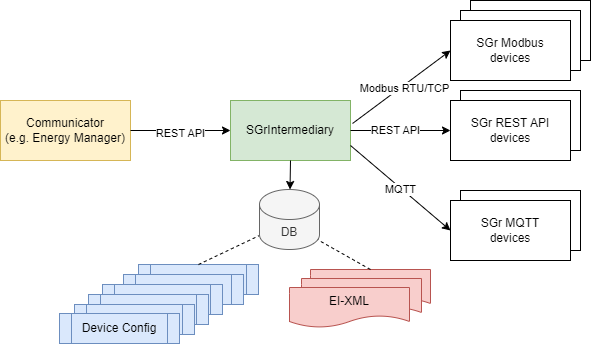

The diagram above was exported from draw.io. Its source (the exported page's mxGraphModel, read from the mxfile embedded in the PNG):
<mxGraphModel dx="1102" dy="892" grid="1" gridSize="10" guides="1" tooltips="1" connect="1" arrows="1" fold="1" page="1" pageScale="1" pageWidth="850" pageHeight="1100" math="0" shadow="0">
  <root>
    <mxCell id="0" />
    <mxCell id="1" parent="0" />
    <mxCell id="0-FZkDZrjK6CXhMYPJxJ-13" value="" style="rounded=0;whiteSpace=wrap;html=1;" vertex="1" parent="1">
      <mxGeometry x="500" y="180" width="120" height="60" as="geometry" />
    </mxCell>
    <mxCell id="0-FZkDZrjK6CXhMYPJxJ-12" value="" style="rounded=0;whiteSpace=wrap;html=1;" vertex="1" parent="1">
      <mxGeometry x="490" y="370" width="120" height="60" as="geometry" />
    </mxCell>
    <mxCell id="0-FZkDZrjK6CXhMYPJxJ-10" value="" style="rounded=0;whiteSpace=wrap;html=1;" vertex="1" parent="1">
      <mxGeometry x="490" y="270" width="120" height="60" as="geometry" />
    </mxCell>
    <mxCell id="0-FZkDZrjK6CXhMYPJxJ-11" value="" style="rounded=0;whiteSpace=wrap;html=1;" vertex="1" parent="1">
      <mxGeometry x="490" y="190" width="120" height="60" as="geometry" />
    </mxCell>
    <mxCell id="0-FZkDZrjK6CXhMYPJxJ-1" value="Communicator&lt;div&gt;(e.g. Energy Manager)&lt;/div&gt;" style="rounded=0;whiteSpace=wrap;html=1;fillColor=#fff2cc;strokeColor=#d6b656;" vertex="1" parent="1">
      <mxGeometry x="30" y="280" width="130" height="60" as="geometry" />
    </mxCell>
    <mxCell id="0-FZkDZrjK6CXhMYPJxJ-2" value="SGrIntermediary" style="rounded=0;whiteSpace=wrap;html=1;fillColor=#d5e8d4;strokeColor=#82b366;" vertex="1" parent="1">
      <mxGeometry x="260" y="280" width="120" height="60" as="geometry" />
    </mxCell>
    <mxCell id="0-FZkDZrjK6CXhMYPJxJ-3" value="SGr Modbus&lt;div&gt;devices&lt;/div&gt;" style="rounded=0;whiteSpace=wrap;html=1;" vertex="1" parent="1">
      <mxGeometry x="480" y="200" width="120" height="60" as="geometry" />
    </mxCell>
    <mxCell id="0-FZkDZrjK6CXhMYPJxJ-4" value="SGr REST API&lt;div&gt;devices&lt;/div&gt;" style="rounded=0;whiteSpace=wrap;html=1;" vertex="1" parent="1">
      <mxGeometry x="480" y="280" width="120" height="60" as="geometry" />
    </mxCell>
    <mxCell id="0-FZkDZrjK6CXhMYPJxJ-5" value="SGr MQTT&lt;div&gt;devices&lt;/div&gt;" style="rounded=0;whiteSpace=wrap;html=1;" vertex="1" parent="1">
      <mxGeometry x="480" y="380" width="120" height="60" as="geometry" />
    </mxCell>
    <mxCell id="0-FZkDZrjK6CXhMYPJxJ-6" value="" style="endArrow=classic;html=1;rounded=0;exitX=1;exitY=0.5;exitDx=0;exitDy=0;entryX=0;entryY=0.5;entryDx=0;entryDy=0;" edge="1" parent="1" source="0-FZkDZrjK6CXhMYPJxJ-1" target="0-FZkDZrjK6CXhMYPJxJ-2">
      <mxGeometry width="50" height="50" relative="1" as="geometry">
        <mxPoint x="400" y="480" as="sourcePoint" />
        <mxPoint x="450" y="430" as="targetPoint" />
      </mxGeometry>
    </mxCell>
    <mxCell id="0-FZkDZrjK6CXhMYPJxJ-18" value="REST API" style="edgeLabel;html=1;align=center;verticalAlign=middle;resizable=0;points=[];" vertex="1" connectable="0" parent="0-FZkDZrjK6CXhMYPJxJ-6">
      <mxGeometry x="-0.02" y="-2" relative="1" as="geometry">
        <mxPoint as="offset" />
      </mxGeometry>
    </mxCell>
    <mxCell id="0-FZkDZrjK6CXhMYPJxJ-7" value="" style="endArrow=classic;html=1;rounded=0;exitX=1.017;exitY=0.383;exitDx=0;exitDy=0;exitPerimeter=0;" edge="1" parent="1" source="0-FZkDZrjK6CXhMYPJxJ-2">
      <mxGeometry width="50" height="50" relative="1" as="geometry">
        <mxPoint x="430" y="280" as="sourcePoint" />
        <mxPoint x="480" y="230" as="targetPoint" />
      </mxGeometry>
    </mxCell>
    <mxCell id="0-FZkDZrjK6CXhMYPJxJ-14" value="Modbus RTU/TCP" style="edgeLabel;html=1;align=center;verticalAlign=middle;resizable=0;points=[];" vertex="1" connectable="0" parent="0-FZkDZrjK6CXhMYPJxJ-7">
      <mxGeometry x="-0.0184" relative="1" as="geometry">
        <mxPoint x="3" as="offset" />
      </mxGeometry>
    </mxCell>
    <mxCell id="0-FZkDZrjK6CXhMYPJxJ-8" value="" style="endArrow=classic;html=1;rounded=0;" edge="1" parent="1" target="0-FZkDZrjK6CXhMYPJxJ-4">
      <mxGeometry width="50" height="50" relative="1" as="geometry">
        <mxPoint x="380" y="310" as="sourcePoint" />
        <mxPoint x="430" y="260" as="targetPoint" />
      </mxGeometry>
    </mxCell>
    <mxCell id="0-FZkDZrjK6CXhMYPJxJ-15" value="REST API" style="edgeLabel;html=1;align=center;verticalAlign=middle;resizable=0;points=[];" vertex="1" connectable="0" parent="0-FZkDZrjK6CXhMYPJxJ-8">
      <mxGeometry x="-0.12" y="1" relative="1" as="geometry">
        <mxPoint as="offset" />
      </mxGeometry>
    </mxCell>
    <mxCell id="0-FZkDZrjK6CXhMYPJxJ-9" value="" style="endArrow=classic;html=1;rounded=0;exitX=1;exitY=0.75;exitDx=0;exitDy=0;entryX=0;entryY=0.5;entryDx=0;entryDy=0;" edge="1" parent="1" source="0-FZkDZrjK6CXhMYPJxJ-2" target="0-FZkDZrjK6CXhMYPJxJ-5">
      <mxGeometry width="50" height="50" relative="1" as="geometry">
        <mxPoint x="310" y="480" as="sourcePoint" />
        <mxPoint x="360" y="430" as="targetPoint" />
      </mxGeometry>
    </mxCell>
    <mxCell id="0-FZkDZrjK6CXhMYPJxJ-16" value="MQTT" style="edgeLabel;html=1;align=center;verticalAlign=middle;resizable=0;points=[];" vertex="1" connectable="0" parent="0-FZkDZrjK6CXhMYPJxJ-9">
      <mxGeometry x="0.0612" y="1" relative="1" as="geometry">
        <mxPoint x="-4" y="-1" as="offset" />
      </mxGeometry>
    </mxCell>
    <mxCell id="0-FZkDZrjK6CXhMYPJxJ-27" value="EI-XML" style="shape=document;whiteSpace=wrap;html=1;boundedLbl=1;fillColor=#f8cecc;strokeColor=#b85450;" vertex="1" parent="1">
      <mxGeometry x="340" y="449" width="120" height="40" as="geometry" />
    </mxCell>
    <mxCell id="0-FZkDZrjK6CXhMYPJxJ-28" value="EI-XML" style="shape=document;whiteSpace=wrap;html=1;boundedLbl=1;fillColor=#f8cecc;strokeColor=#b85450;" vertex="1" parent="1">
      <mxGeometry x="331" y="458" width="120" height="40" as="geometry" />
    </mxCell>
    <mxCell id="0-FZkDZrjK6CXhMYPJxJ-29" value="EI-XML" style="shape=document;whiteSpace=wrap;html=1;boundedLbl=1;fillColor=#f8cecc;strokeColor=#b85450;" vertex="1" parent="1">
      <mxGeometry x="319" y="467" width="120" height="40" as="geometry" />
    </mxCell>
    <mxCell id="0-FZkDZrjK6CXhMYPJxJ-30" value="Device" style="shape=process;whiteSpace=wrap;html=1;backgroundOutline=1;fillColor=#dae8fc;strokeColor=#6c8ebf;" vertex="1" parent="1">
      <mxGeometry x="168" y="444" width="120" height="30" as="geometry" />
    </mxCell>
    <mxCell id="0-FZkDZrjK6CXhMYPJxJ-31" value="Device" style="shape=process;whiteSpace=wrap;html=1;backgroundOutline=1;fillColor=#dae8fc;strokeColor=#6c8ebf;" vertex="1" parent="1">
      <mxGeometry x="153" y="454" width="120" height="30" as="geometry" />
    </mxCell>
    <mxCell id="0-FZkDZrjK6CXhMYPJxJ-32" value="Device" style="shape=process;whiteSpace=wrap;html=1;backgroundOutline=1;fillColor=#dae8fc;strokeColor=#6c8ebf;" vertex="1" parent="1">
      <mxGeometry x="132" y="464" width="120" height="30" as="geometry" />
    </mxCell>
    <mxCell id="0-FZkDZrjK6CXhMYPJxJ-33" value="Device" style="shape=process;whiteSpace=wrap;html=1;backgroundOutline=1;fillColor=#dae8fc;strokeColor=#6c8ebf;" vertex="1" parent="1">
      <mxGeometry x="118" y="474" width="120" height="30" as="geometry" />
    </mxCell>
    <mxCell id="0-FZkDZrjK6CXhMYPJxJ-34" value="Device" style="shape=process;whiteSpace=wrap;html=1;backgroundOutline=1;fillColor=#dae8fc;strokeColor=#6c8ebf;" vertex="1" parent="1">
      <mxGeometry x="104" y="484" width="120" height="30" as="geometry" />
    </mxCell>
    <mxCell id="0-FZkDZrjK6CXhMYPJxJ-35" value="Device Config" style="shape=process;whiteSpace=wrap;html=1;backgroundOutline=1;fillColor=#dae8fc;strokeColor=#6c8ebf;" vertex="1" parent="1">
      <mxGeometry x="89" y="493" width="120" height="30" as="geometry" />
    </mxCell>
    <mxCell id="0-FZkDZrjK6CXhMYPJxJ-37" value="" style="endArrow=none;dashed=1;html=1;rounded=0;exitX=0.5;exitY=0;exitDx=0;exitDy=0;" edge="1" parent="1" source="0-FZkDZrjK6CXhMYPJxJ-27">
      <mxGeometry width="50" height="50" relative="1" as="geometry">
        <mxPoint x="429" y="499" as="sourcePoint" />
        <mxPoint x="329" y="409" as="targetPoint" />
      </mxGeometry>
    </mxCell>
    <mxCell id="0-FZkDZrjK6CXhMYPJxJ-38" value="" style="endArrow=none;dashed=1;html=1;rounded=0;exitX=0.5;exitY=0;exitDx=0;exitDy=0;" edge="1" parent="1" source="0-FZkDZrjK6CXhMYPJxJ-30">
      <mxGeometry width="50" height="50" relative="1" as="geometry">
        <mxPoint x="429" y="505" as="sourcePoint" />
        <mxPoint x="289" y="415" as="targetPoint" />
      </mxGeometry>
    </mxCell>
    <mxCell id="0-FZkDZrjK6CXhMYPJxJ-39" value="DB" style="shape=cylinder3;whiteSpace=wrap;html=1;boundedLbl=1;backgroundOutline=1;size=15;fillColor=#f5f5f5;strokeColor=#666666;fontColor=#333333;" vertex="1" parent="1">
      <mxGeometry x="289" y="369" width="60" height="60" as="geometry" />
    </mxCell>
    <mxCell id="0-FZkDZrjK6CXhMYPJxJ-40" value="" style="endArrow=classic;html=1;rounded=0;exitX=0.5;exitY=1;exitDx=0;exitDy=0;" edge="1" parent="1" source="0-FZkDZrjK6CXhMYPJxJ-2" target="0-FZkDZrjK6CXhMYPJxJ-39">
      <mxGeometry width="50" height="50" relative="1" as="geometry">
        <mxPoint x="400" y="480" as="sourcePoint" />
        <mxPoint x="450" y="430" as="targetPoint" />
      </mxGeometry>
    </mxCell>
  </root>
</mxGraphModel>